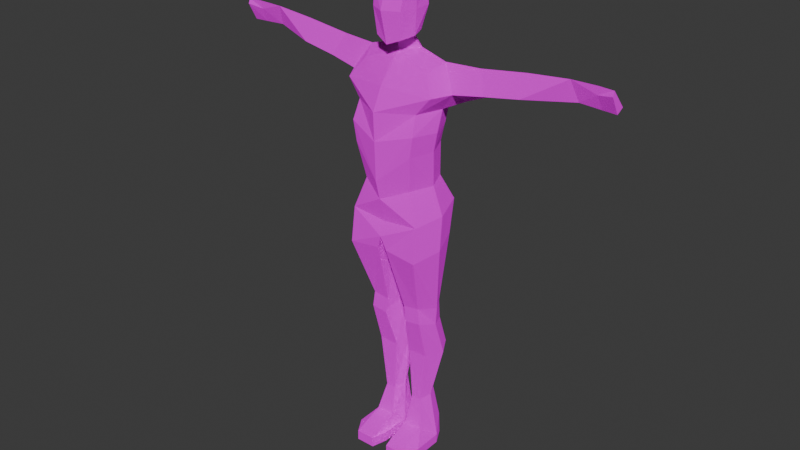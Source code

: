 # Source: characters.blend  (saved by Blender 4.4.32; exported with 4.5.12 LTS)
import bpy
from mathutils import Matrix  # noqa: F401  (used for matrix-valued properties, if any)

bpy.ops.wm.read_factory_settings(use_empty=True)
scene = bpy.context.scene
scene.name = 'Scene'

# ---- collections
col_collection = bpy.data.collections.new('Collection'); scene.collection.children.link(col_collection)
col_images = bpy.data.collections.new('images'); col_collection.children.link(col_images)

# ---- images (referenced by path relative to the original .blend; pixels are not part of the script)
import os
ASSET_DIR = os.environ.get("B2B_ASSET_DIR", "")  # directory of the original .blend (textures are referenced by path, not embedded)
HERE = os.path.dirname(os.path.abspath(__file__))  # packed textures are extracted next to this script under _unpacked/

def load_image(name, relpath, width, height, colorspace="sRGB"):
    """Load a texture the original file referenced (path relative to the .blend, or extracted next to this script)."""
    p = next((c for c in (os.path.join(HERE, relpath), os.path.join(ASSET_DIR, relpath)) if relpath and os.path.exists(c)), "")
    if p:
        img = bpy.data.images.load(p, check_existing=True)
        img.name = name
    else:  # same state as the original file: an image datablock whose file is absent (Cycles renders it pink)
        img = bpy.data.images.new(name, width, height)
        img.source = "FILE"
        img.filepath = "//" + (relpath or name)
    img.colorspace_settings.name = colorspace
    return img
img_char_test = load_image('char-test', '', 1024, 1024, 'sRGB')

# ---- materials (node trees are filled in below, after node groups)
mat_material = bpy.data.materials.new('Material')
mat_material.alpha_threshold = 0.0
mat_material.roughness = 0.5
mat_material.line_color = (0.0, 0.0, 0.0, 1.0)

# ---- material node trees
mat_material.use_nodes = True; mat_material.node_tree.nodes.clear()
_N = mat_material.node_tree.nodes; _L = mat_material.node_tree.links
n0 = _N.new('ShaderNodeOutputMaterial'); n0.name = 'Material Output'; n0.location = (300, 300)
n1 = _N.new('ShaderNodeBsdfPrincipled'); n1.name = 'Principled BSDF'; n1.location = (-22, 284)
n1.inputs[1].default_value = 1.0
n1.inputs[2].default_value = 1.0
n1.inputs[3].default_value = 1.85
n2 = _N.new('ShaderNodeTexImage'); n2.name = 'Image Texture'; n2.location = (-352, 292)
n2.image = img_char_test
n2.interpolation = 'Closest'
_L.new(n1.outputs[0], n0.inputs[0])
_L.new(n2.outputs[0], n1.inputs[0])
n0.is_active_output = True

# ---- world
world_world = bpy.data.worlds.new('World'); scene.world = world_world
world_world.use_nodes = True; world_world.node_tree.nodes.clear()
_N = world_world.node_tree.nodes; _L = world_world.node_tree.links
n0 = _N.new('ShaderNodeOutputWorld'); n0.name = 'World Output'; n0.location = (300, 300)
n1 = _N.new('ShaderNodeBackground'); n1.name = 'Background'; n1.location = (10, 300)
n1.inputs[0].default_value = (0.05088, 0.05088, 0.05088, 1.0)
_L.new(n1.outputs[0], n0.inputs[0])
n0.is_active_output = True
world_world.color = (0.05088, 0.05088, 0.05088)
world_world.sun_shadow_jitter_overblur = 0.0

# ---- meshes
me_cube = bpy.data.meshes.new('Cube')
me_cube.from_pydata([(-0.3066, -0.01945, -0.07902), (-0.24, 0.1525, 0.2252), (-0.3362, -0.05613, 0.222), (-0.2712, -0.2648, 0.2188), (-0.2262, 0.1682, -0.07038), (-0.2263, -0.2071, -0.08767), (-0.2752, -0.2185, 0.5556), (-0.2756, 0.2009, 0.5685), (-0.01004, 0.2138, 0.2272), (0.01559, -0.1077, 0.9796), (-0.01009, -0.3481, -0.01488), (0.00987, 0.1883, 0.9037), (-0.01003, 0.1682, -0.08366), (-0.01003, -0.3059, -0.1755), (-0.0009191, 0.1943, 0.5672), (-0.002409, -0.3803, 0.5558), (-0.01003, -0.2497, -0.3862), (-0.3273, 0.1725, -0.5502), (-0.3273, -0.2843, -0.6532), (-0.04963, 0.1725, -0.5635), (-0.04963, -0.2843, -0.6197), (-0.3916, -0.2026, 0.701), (-0.3933, 0.2026, 0.7213), (0.002962, 0.2564, 0.7182), (0.005968, -0.2987, 0.7438), (-0.2706, 0.1561, 0.3787), (-0.2986, -0.2706, 0.3941), (-0.008926, -0.3625, 0.3145), (-0.006836, 0.2352, 0.3978), (-0.2529, 0.1489, -1.186), (-0.237, -0.1133, -1.167), (-0.109, 0.1489, -1.181), (-0.0964, -0.1137, -1.186), (-0.2259, 0.1965, -1.385), (-0.2559, -0.1159, -1.307), (-0.1169, 0.1965, -1.378), (-0.1153, -0.1163, -1.326), (-0.2516, 0.254, -1.637), (-0.2499, -0.02086, -1.663), (-0.07731, 0.254, -1.644), (-0.07731, -0.02048, -1.669), (-0.1923, 0.1608, -2.067), (-0.1936, -0.01473, -2.128), (-0.1073, 0.1591, -2.075), (-0.1073, -0.01436, -2.132), (-0.2434, 0.1896, -2.365), (-0.2464, -0.07539, -2.376), (-0.08321, 0.1879, -2.368), (-0.08321, -0.07539, -2.376), (-0.2481, 0.1959, -2.562), (-0.2481, -0.0716, -2.57), (-0.08147, 0.1959, -2.562), (-0.08147, -0.0716, -2.57), (-0.2877, -0.1278, 0.8596), (0.01076, -0.2241, 0.8418), (-0.3941, -0.01534, -0.3177), (-0.3565, -0.008325, 0.5622), (-0.4076, -0.05588, -0.6017), (-0.03234, -0.05588, -0.5916), (-0.4741, -0.05689, 0.7117), (-0.3654, -0.05701, 0.3865), (-0.3332, 0.01775, -1.179), (-0.06102, 0.01775, -1.174), (-0.3061, 0.04015, -1.356), (-0.05784, 0.04015, -1.349), (-0.3302, 0.1164, -1.65), (-0.05146, 0.1167, -1.657), (-0.2372, 0.07198, -2.099), (-0.05593, 0.07235, -2.103), (-0.3267, 0.05628, -2.478), (-0.04828, 0.05628, -2.478), (-0.3204, 0.06217, -2.566), (-0.04828, 0.06217, -2.566), (-0.3461, 0.01195, 0.9216), (-0.1073, 0.007372, 0.9893), (-0.7409, -0.01211, 0.7462), (-0.7502, 0.2139, 0.7537), (-0.6561, 0.05689, 0.9238), (-1.611, 0.1338, 0.8171), (-1.612, 0.06704, 1.006), (-1.616, 0.1882, 0.857), (-1.038, -0.003053, 0.7922), (-1.435, 0.1862, 0.8644), (-0.4592, 0.1277, 0.6172), (-1.392, 0.06787, 1.0), (-1.43, 0.1331, 0.8263), (-0.7484, 0.1432, 0.716), (-0.2878, 0.09111, 0.5648), (-1.043, 0.1401, 0.7527), (-1.05, 0.06255, 0.9706), (-1.048, 0.2054, 0.7941), (-1.599, 0.07929, 0.9353), (-1.732, 0.04538, 0.9629), (-1.74, 0.1794, 0.8553), (-1.732, 0.06039, 1.004), (-1.734, 0.1251, 0.8154), (-0.3316, -0.2083, -2.477), (-0.2513, -0.3401, -2.478), (-0.08811, -0.3401, -2.478), (-0.04828, -0.2083, -2.477), (-0.3252, -0.2061, -2.565), (-0.253, -0.3399, -2.567), (-0.08637, -0.3399, -2.567), (-0.04828, -0.2061, -2.565), (0.01597, -0.1234, 1.052), (0.01515, 0.04242, 1.099), (-0.06305, -0.05479, 1.084), (0.2869, -0.01653, -0.07902), (0.2194, 0.152, 0.2252), (0.3152, -0.05663, 0.222), (0.2503, -0.265, 0.2188), (0.2062, 0.1682, -0.07038), (0.2062, -0.207, -0.08767), (0.27, -0.2219, 0.5555), (0.2691, 0.1977, 0.5683), (0.287, 0.2492, -0.2793), (0.3006, -0.2497, -0.3561), (0.3073, 0.1725, -0.5502), (0.3073, -0.2843, -0.6532), (0.02957, 0.1725, -0.5635), (0.02957, -0.2843, -0.6197), (0.3905, -0.2091, 0.7007), (0.3904, 0.1974, 0.721), (0.2547, 0.1543, 0.3786), (0.2827, -0.2726, 0.394), (0.2328, 0.1489, -1.186), (0.217, -0.1133, -1.167), (0.08891, 0.1489, -1.181), (0.07634, -0.1137, -1.186), (0.2058, 0.1965, -1.385), (0.2358, -0.1159, -1.307), (0.09679, 0.1965, -1.378), (0.0952, -0.1163, -1.326), (0.2316, 0.254, -1.637), (0.2316, -0.02048, -1.662), (0.05725, 0.254, -1.644), (0.05725, -0.02048, -1.669), (0.1753, 0.1591, -2.07), (0.1753, -0.01436, -2.127), (0.08729, 0.1591, -2.075), (0.08729, -0.01436, -2.132), (0.2263, 0.1879, -2.368), (0.2263, -0.07539, -2.376), (0.06315, 0.1879, -2.368), (0.06315, -0.07539, -2.376), (0.2281, 0.1959, -2.562), (0.2281, -0.0716, -2.57), (0.06141, 0.1959, -2.562), (0.06141, -0.0716, -2.57), (0.3024, -0.1342, 0.8594), (0.3548, -0.007227, 0.5619), (0.3875, -0.05588, -0.6017), (0.01228, -0.05588, -0.5916), (0.475, -0.05887, 0.7113), (0.3491, -0.05933, 0.3863), (0.3131, 0.01775, -1.179), (0.04096, 0.01775, -1.174), (0.2861, 0.04015, -1.356), (0.03778, 0.04015, -1.349), (0.3118, 0.1167, -1.65), (0.0314, 0.1167, -1.657), (0.2188, 0.07235, -2.099), (0.03586, 0.07235, -2.103), (0.3066, 0.05628, -2.478), (0.02821, 0.05628, -2.478), (0.3003, 0.06217, -2.566), (0.02821, 0.06217, -2.566), (0.3603, 0.01127, 0.9213), (0.1366, 0.01133, 0.9893), (0.7235, -0.01872, 0.7458), (0.7312, 0.2088, 0.7533), (0.647, 0.04749, 0.9233), (1.591, 0.1338, 0.8171), (1.588, 0.06912, 1.006), (1.596, 0.1882, 0.857), (1.017, -0.003475, 0.7922), (1.415, 0.1862, 0.8644), (0.4695, 0.13, 0.6074), (1.369, 0.06986, 1.003), (1.41, 0.1331, 0.8263), (0.7294, 0.138, 0.7156), (0.3029, 0.09506, 0.5551), (1.023, 0.1401, 0.7527), (1.03, 0.06153, 0.9732), (1.028, 0.2054, 0.7941), (1.579, 0.07929, 0.9353), (1.712, 0.04538, 0.9629), (1.72, 0.1794, 0.8553), (1.712, 0.06039, 1.004), (1.714, 0.1251, 0.8154), (0.3115, -0.2083, -2.477), (0.2312, -0.3401, -2.478), (0.06804, -0.3401, -2.478), (0.02821, -0.2083, -2.477), (0.3052, -0.2061, -2.565), (0.233, -0.3399, -2.567), (0.06631, -0.3399, -2.567), (0.02821, -0.2061, -2.565), (0.0953, -0.05664, 1.084), (-0.101, -0.2107, 1.089), (-0.1339, -0.1971, 1.458), (-0.1004, 0.01579, 1.117), (-0.1328, 0.05531, 1.459), (-0.1331, -0.09452, 1.105), (-0.1176, -0.2324, 1.304), (-0.1587, -0.09073, 1.492), (-0.1421, 0.05843, 1.303), (0.004403, 0.0908, 1.524), (0.01369, -0.2426, 1.04), (0.005339, -0.2305, 1.5), (-0.1497, -0.09223, 1.303), (0.01005, 0.1486, 1.301), (0.01001, -0.3015, 1.303), (0.003394, -0.08773, 1.578), (0.1283, -0.214, 1.086), (0.1465, -0.2013, 1.458), (0.1287, 0.01316, 1.117), (0.1464, 0.05526, 1.457), (0.1615, -0.09841, 1.102), (0.1385, -0.2366, 1.302), (0.1708, -0.09207, 1.49), (0.163, 0.05507, 1.303), (0.1723, -0.09678, 1.301), (-0.307, 0.2492, -0.2793), (-0.3207, -0.2497, -0.3561), (-0.01003, 0.2492, -0.4287), (-0.01003, -0.2996, -0.503), (0.3745, -0.01244, -0.3177), (0.0123, 0.1382, 0.9698), (1.379, 0.188, 0.8579), (-0.4076, -0.05588, -0.6017), (-0.3332, 0.01775, -1.179), (-0.3061, 0.04015, -1.356), (-0.3302, 0.1164, -1.65), (-0.2372, 0.07198, -2.099), (-0.3267, 0.05628, -2.478), (0.3875, -0.05588, -0.6017), (0.3131, 0.01775, -1.179), (0.2861, 0.04015, -1.356), (0.3118, 0.1167, -1.65), (0.2188, 0.07235, -2.099), (0.3066, 0.05628, -2.478)], [(234, 235), (233, 234), (232, 233), (231, 232), (230, 231), (240, 241), (239, 240), (238, 239), (237, 238), (236, 237)], [(47, 70, 72, 51), (54, 9, 53), (73, 74, 11, 22), (10, 3, 5, 13), (2, 1, 4, 0), (60, 56, 87, 7, 25), (27, 15, 6, 26), (25, 7, 14, 28), (1, 8, 12, 4), (0, 4, 223, 55), (55, 223, 17, 57), (4, 12, 225, 223), (13, 5, 224, 16), (58, 20, 32, 62), (223, 225, 19, 17), (16, 224, 226), (7, 22, 23, 14), (114, 122, 177, 181), (15, 24, 21, 6), (1, 25, 28, 8), (10, 27, 26, 3), (2, 60, 25, 1), (32, 30, 34, 36), (17, 19, 31, 29), (20, 18, 30, 32), (57, 17, 29, 61), (36, 34, 38, 40), (61, 29, 33, 63), (62, 32, 36, 64), (29, 31, 35, 33), (66, 40, 44, 68), (63, 33, 37, 65), (64, 36, 40, 66), (33, 35, 39, 37), (44, 42, 46, 48), (37, 39, 43, 41), (40, 38, 42, 44), (65, 37, 41, 67), (69, 45, 49, 71), (67, 41, 45, 69), (68, 44, 48, 70), (41, 43, 47, 45), (71, 72, 52, 50), (50, 52, 102, 101), (45, 47, 51, 49), (70, 48, 98, 99), (24, 54, 53, 21), (43, 68, 70, 47), (49, 51, 72, 71), (42, 67, 69, 46), (72, 70, 99, 103), (38, 65, 67, 42), (35, 64, 66, 39), (34, 63, 65, 38), (39, 66, 68, 43), (31, 62, 64, 35), (30, 61, 63, 34), (18, 57, 61, 30), (3, 26, 60, 2), (6, 21, 59, 56), (19, 58, 62, 31), (224, 55, 57, 18), (5, 0, 55, 224), (26, 6, 56, 60), (3, 2, 0, 5), (73, 22, 76, 77), (53, 73, 59, 21), (53, 9, 74, 73), (22, 11, 23), (90, 88, 85, 82), (59, 73, 77, 75), (22, 83, 86, 76), (81, 89, 84), (84, 82, 80, 79), (89, 90, 82, 84), (80, 78, 95, 93), (86, 83, 59, 75), (82, 85, 78, 80), (81, 84, 85), (76, 86, 88, 90), (75, 77, 89, 81), (86, 75, 81, 88), (88, 81, 85), (77, 76, 90, 89), (78, 91, 92, 95), (79, 80, 93, 94), (91, 79, 94, 92), (99, 98, 102, 103), (98, 97, 101, 102), (97, 96, 100, 101), (71, 50, 101, 100), (48, 46, 97, 98), (69, 71, 100, 96), (52, 72, 103, 102), (46, 69, 96, 97), (11, 74, 228), (74, 9, 104, 106), (91, 84, 79), (58, 19, 225, 226, 20), (226, 16, 225), (143, 147, 166, 164), (54, 149, 9), (167, 122, 11, 168), (10, 13, 112, 110), (109, 107, 111, 108), (154, 123, 114, 181, 150), (27, 124, 113, 15), (123, 28, 14, 114), (108, 111, 12, 8), (107, 227, 115, 111), (227, 151, 117, 115), (111, 115, 225, 12), (13, 16, 116, 112), (152, 156, 128, 120), (115, 117, 119, 225), (16, 226, 116), (114, 14, 23, 122), (150, 181, 177, 153), (15, 113, 121, 24), (108, 8, 28, 123), (10, 110, 124, 27), (109, 108, 123, 154), (128, 132, 130, 126), (117, 125, 127, 119), (120, 128, 126, 118), (151, 155, 125, 117), (132, 136, 134, 130), (155, 157, 129, 125), (156, 158, 132, 128), (125, 129, 131, 127), (160, 162, 140, 136), (157, 159, 133, 129), (158, 160, 136, 132), (129, 133, 135, 131), (140, 144, 142, 138), (133, 137, 139, 135), (136, 140, 138, 134), (159, 161, 137, 133), (163, 165, 145, 141), (161, 163, 141, 137), (162, 164, 144, 140), (137, 141, 143, 139), (165, 146, 148, 166), (146, 195, 196, 148), (141, 145, 147, 143), (164, 193, 192, 144), (24, 121, 149, 54), (139, 143, 164, 162), (145, 165, 166, 147), (138, 142, 163, 161), (166, 197, 193, 164), (134, 138, 161, 159), (131, 135, 160, 158), (130, 134, 159, 157), (135, 139, 162, 160), (127, 131, 158, 156), (126, 130, 157, 155), (118, 126, 155, 151), (110, 109, 154, 124), (113, 150, 153, 121), (119, 127, 156, 152), (116, 118, 151, 227), (112, 116, 227, 107), (124, 154, 150, 113), (110, 112, 107, 109), (167, 171, 170, 122), (149, 121, 153, 167), (149, 167, 168, 9), (122, 23, 11), (184, 229, 179, 182), (153, 169, 171, 167), (122, 170, 180, 177), (175, 178, 183), (178, 173, 174, 176), (183, 178, 176, 229, 184), (174, 187, 189, 172), (180, 169, 153, 177), (176, 174, 172, 179), (175, 179, 178), (170, 184, 182, 180), (169, 175, 183, 171), (180, 182, 175, 169), (182, 179, 175), (171, 183, 184, 170), (172, 189, 186, 185), (173, 188, 187, 174), (187, 188, 186, 189), (185, 186, 188, 173), (193, 197, 196, 192), (192, 196, 195, 191), (191, 195, 194, 190), (165, 194, 195, 146), (144, 192, 191, 142), (163, 190, 194, 165), (148, 196, 197, 166), (142, 191, 190, 163), (11, 228, 168), (168, 198, 104, 9), (185, 173, 178), (152, 120, 226, 225, 119), (199, 204, 210, 203), (204, 200, 205, 210), (210, 205, 202, 206), (203, 210, 206, 201), (201, 206, 211, 105), (206, 202, 207, 211), (212, 209, 200, 204), (208, 212, 204, 199), (104, 203, 106), (203, 104, 208, 199), (207, 202, 205, 213), (213, 205, 200, 209), (214, 218, 222, 219), (219, 222, 220, 215), (222, 221, 217, 220), (218, 216, 221, 222), (216, 105, 211, 221), (221, 211, 207, 217), (212, 219, 215, 209), (208, 214, 219, 212), (106, 201, 105), (218, 214, 208, 104), (207, 213, 220, 217), (213, 209, 215, 220), (116, 226, 120, 118), (226, 224, 18, 20), (22, 7, 87), (168, 228, 105, 198), (228, 74, 106, 105), (83, 22, 87, 56, 59), (106, 203, 201), (198, 216, 218), (198, 105, 216), (104, 198, 218), (85, 91, 78), (85, 84, 91), (185, 179, 172), (179, 229, 176), (178, 179, 185), (93, 95, 92, 94)])
_uv = me_cube.uv_layers.new(name='UVMap')
_uv.uv.foreach_set('vector', [0.6705, 0.8894, 0.65, 0.8634, 0.6617, 0.8528, 0.6735, 0.8639, 0.4594, 0.709, 0.4584, 0.7403, 0.4074, 0.7154, 0.2378, 0.7209, 0.1935, 0.7432, 0.1592, 0.7102, 0.2342, 0.6651, 0.4657, 0.5601, 0.416, 0.6002, 0.418, 0.5423, 0.467, 0.5285, 0.2367, 0.5587, 0.1964, 0.5673, 0.1861, 0.5129, 0.2207, 0.5093, 0.2465, 0.5855, 0.2487, 0.6167, 0.2287, 0.6252, 0.2096, 0.6354, 0.2057, 0.5964, 0.4625, 0.6181, 0.4609, 0.6563, 0.4084, 0.6585, 0.4126, 0.6293, 0.2057, 0.5964, 0.2096, 0.6354, 0.1544, 0.6397, 0.1534, 0.6058, 0.1964, 0.5673, 0.151, 0.5728, 0.1468, 0.5136, 0.1861, 0.5129, 0.2207, 0.5093, 0.1861, 0.5129, 0.1874, 0.479, 0.2249, 0.4723, 0.2249, 0.4723, 0.1874, 0.479, 0.1933, 0.4405, 0.2281, 0.4304, 0.1861, 0.5129, 0.1468, 0.5136, 0.1451, 0.4589, 0.1874, 0.479, 0.467, 0.5285, 0.418, 0.5423, 0.4109, 0.4877, 0.468, 0.4855, 0.3153, 0.3675, 0.2681, 0.3779, 0.2621, 0.2522, 0.2891, 0.2485, 0.1874, 0.479, 0.1451, 0.4589, 0.1523, 0.4363, 0.1933, 0.4405, 0.468, 0.4855, 0.4109, 0.4877, 0.4689, 0.462, 0.2096, 0.6354, 0.2342, 0.6651, 0.1568, 0.6714, 0.1544, 0.6397, 0.1005, 0.6466, 0.08224, 0.6805, 0.05843, 0.6663, 0.07926, 0.6395, 0.4609, 0.6563, 0.46, 0.6886, 0.3952, 0.6861, 0.4084, 0.6585, 0.1964, 0.5673, 0.2057, 0.5964, 0.1534, 0.6058, 0.151, 0.5728, 0.4657, 0.5601, 0.4625, 0.6181, 0.4126, 0.6293, 0.416, 0.6002, 0.2367, 0.5587, 0.2465, 0.5855, 0.2057, 0.5964, 0.1964, 0.5673, 0.2621, 0.2522, 0.2315, 0.2531, 0.2355, 0.2248, 0.2605, 0.225, 0.1059, 0.345, 0.05838, 0.3081, 0.1452, 0.2048, 0.1717, 0.2208, 0.2681, 0.3779, 0.2093, 0.37, 0.2315, 0.2531, 0.2621, 0.2522, 0.1575, 0.359, 0.1059, 0.345, 0.1717, 0.2208, 0.1992, 0.2388, 0.2605, 0.225, 0.2355, 0.2248, 0.2477, 0.1627, 0.2755, 0.1657, 0.1992, 0.2388, 0.1717, 0.2208, 0.1863, 0.1827, 0.211, 0.2045, 0.2891, 0.2485, 0.2621, 0.2522, 0.2605, 0.225, 0.2888, 0.2186, 0.1717, 0.2208, 0.1452, 0.2048, 0.1689, 0.1733, 0.1863, 0.1827, 0.2978, 0.1673, 0.2755, 0.1657, 0.2797, 0.09306, 0.2908, 0.1002, 0.211, 0.2045, 0.1863, 0.1827, 0.2052, 0.1489, 0.2248, 0.1564, 0.2888, 0.2186, 0.2605, 0.225, 0.2755, 0.1657, 0.2978, 0.1673, 0.1863, 0.1827, 0.1689, 0.1733, 0.1866, 0.1362, 0.2052, 0.1489, 0.2797, 0.09306, 0.2669, 0.08995, 0.2787, 0.05409, 0.2984, 0.06511, 0.2052, 0.1489, 0.1866, 0.1362, 0.2211, 0.08567, 0.2332, 0.0912, 0.2755, 0.1657, 0.2477, 0.1627, 0.2669, 0.08995, 0.2797, 0.09306, 0.2248, 0.1564, 0.2052, 0.1489, 0.2332, 0.0912, 0.2505, 0.09082, 0.7177, 0.8542, 0.7021, 0.8872, 0.6917, 0.8647, 0.7028, 0.8469, 0.2505, 0.09082, 0.2332, 0.0912, 0.2422, 0.05379, 0.2609, 0.041, 0.2908, 0.1002, 0.2797, 0.09306, 0.2984, 0.06511, 0.3153, 0.07132, 0.2332, 0.0912, 0.2211, 0.08567, 0.225, 0.05088, 0.2422, 0.05379, 0.4707, 0.8334, 0.5194, 0.8334, 0.5135, 0.8574, 0.4837, 0.8574, 0.4837, 0.8574, 0.5135, 0.8574, 0.5126, 0.9054, 0.4828, 0.9054, 0.7021, 0.8872, 0.6705, 0.8894, 0.6735, 0.8639, 0.6917, 0.8647, 0.3153, 0.07132, 0.2984, 0.06511, 0.3134, 0.03453, 0.3096, 0.04993, 0.46, 0.6886, 0.4594, 0.709, 0.4074, 0.7154, 0.3952, 0.6861, 0.2211, 0.08567, 0.2111, 0.07723, 0.2118, 0.03869, 0.225, 0.05088, 0.4837, 0.8095, 0.5135, 0.8095, 0.5194, 0.8334, 0.4707, 0.8334, 0.2669, 0.08995, 0.2505, 0.09082, 0.2609, 0.041, 0.2787, 0.05409, 0.6617, 0.8528, 0.65, 0.8634, 0.6306, 0.8019, 0.6498, 0.8029, 0.2477, 0.1627, 0.2248, 0.1564, 0.2505, 0.09082, 0.2669, 0.08995, 0.1689, 0.1733, 0.1402, 0.1656, 0.1718, 0.1245, 0.1866, 0.1362, 0.2355, 0.2248, 0.211, 0.2045, 0.2248, 0.1564, 0.2477, 0.1627, 0.1866, 0.1362, 0.1718, 0.1245, 0.2111, 0.07723, 0.2211, 0.08567, 0.1452, 0.2048, 0.1211, 0.1898, 0.1402, 0.1656, 0.1689, 0.1733, 0.2315, 0.2531, 0.1992, 0.2388, 0.211, 0.2045, 0.2355, 0.2248, 0.2093, 0.37, 0.1575, 0.359, 0.1992, 0.2388, 0.2315, 0.2531, 0.416, 0.6002, 0.4126, 0.6293, 0.3751, 0.6275, 0.3782, 0.5973, 0.4084, 0.6585, 0.3952, 0.6861, 0.3699, 0.6945, 0.3679, 0.6591, 0.05838, 0.3081, 0.02623, 0.2711, 0.1211, 0.1898, 0.1452, 0.2048, 0.4109, 0.4877, 0.3677, 0.5001, 0.3677, 0.4477, 0.4106, 0.4333, 0.418, 0.5423, 0.3794, 0.5437, 0.3677, 0.5001, 0.4109, 0.4877, 0.4126, 0.6293, 0.4084, 0.6585, 0.3679, 0.6591, 0.3751, 0.6275, 0.416, 0.6002, 0.3782, 0.5973, 0.3794, 0.5437, 0.418, 0.5423, 0.7593, 0.2203, 0.7094, 0.214, 0.7094, 0.1499, 0.7516, 0.1648, 0.4074, 0.7154, 0.3886, 0.7368, 0.3699, 0.6945, 0.3952, 0.6861, 0.4074, 0.7154, 0.4584, 0.7403, 0.4305, 0.755, 0.3886, 0.7368, 0.2342, 0.6651, 0.1592, 0.7102, 0.1568, 0.6714, 0.9066, 0.09661, 0.8931, 0.09909, 0.8864, 0.02937, 0.8978, 0.02623, 0.8566, 0.2027, 0.8117, 0.2128, 0.8256, 0.1581, 0.8635, 0.1532, 0.9186, 0.2128, 0.8936, 0.2077, 0.8928, 0.1524, 0.9071, 0.1503, 0.8675, 0.09966, 0.8365, 0.08741, 0.8527, 0.02845, 0.8813, 0.6435, 0.8745, 0.6758, 0.8422, 0.678, 0.8419, 0.6436, 0.7539, 0.09374, 0.7133, 0.09619, 0.7218, 0.02623, 0.7543, 0.03244, 0.9328, 0.3056, 0.9449, 0.3051, 0.9454, 0.3273, 0.9333, 0.3278, 0.8928, 0.1524, 0.8936, 0.2077, 0.8566, 0.2027, 0.8635, 0.1532, 0.9337, 0.2732, 0.9454, 0.2728, 0.9449, 0.3051, 0.9328, 0.3056, 0.8675, 0.09966, 0.8527, 0.02845, 0.8864, 0.02937, 0.9071, 0.1503, 0.8928, 0.1524, 0.8931, 0.09909, 0.9066, 0.09661, 0.8635, 0.1532, 0.8256, 0.1581, 0.8365, 0.08741, 0.8675, 0.09966, 0.8928, 0.1524, 0.8635, 0.1532, 0.8675, 0.09966, 0.8931, 0.09909, 0.8931, 0.09909, 0.8675, 0.09966, 0.8864, 0.02937, 0.7516, 0.1648, 0.7094, 0.1499, 0.7133, 0.09619, 0.7539, 0.09374, 0.8435, 0.6072, 0.8444, 0.6307, 0.82, 0.6362, 0.8214, 0.6064, 0.8419, 0.6436, 0.8422, 0.678, 0.8201, 0.678, 0.8204, 0.644, 0.8444, 0.6307, 0.8419, 0.6436, 0.8204, 0.644, 0.82, 0.6362, 0.6306, 0.8019, 0.6413, 0.7643, 0.6532, 0.7753, 0.6498, 0.8029, 0.6413, 0.7643, 0.6842, 0.7456, 0.681, 0.7665, 0.6532, 0.7753, 0.6842, 0.7456, 0.7177, 0.7814, 0.699, 0.7899, 0.681, 0.7665, 0.4707, 0.8334, 0.4837, 0.8574, 0.4828, 0.9054, 0.4698, 0.8814, 0.2984, 0.06511, 0.2787, 0.05409, 0.298, 0.02623, 0.3134, 0.03453, 0.7177, 0.8542, 0.7028, 0.8469, 0.699, 0.7899, 0.7177, 0.7814, 0.5135, 0.8574, 0.5194, 0.8334, 0.5195, 0.8814, 0.5126, 0.9054, 0.2787, 0.05409, 0.2609, 0.041, 0.2843, 0.03323, 0.298, 0.02623, 0.82, 0.4303, 0.8856, 0.5068, 0.8362, 0.475, 0.8856, 0.5068, 0.8655, 0.5539, 0.8622, 0.5454, 0.8637, 0.5262, 0.8444, 0.6307, 0.8813, 0.6435, 0.8419, 0.6436, 0.8071, 0.3141, 0.8084, 0.3554, 0.7852, 0.3721, 0.7852, 0.273, 0.8074, 0.2728, 0.8609, 0.2728, 0.8804, 0.2844, 0.8609, 0.3719, 0.8148, 0.884, 0.8123, 0.8604, 0.8254, 0.8464, 0.8373, 0.8582, 0.4594, 0.709, 0.5079, 0.7209, 0.4584, 0.7403, 0.08619, 0.7341, 0.08224, 0.6805, 0.1592, 0.7102, 0.1304, 0.7457, 0.4657, 0.5601, 0.467, 0.5285, 0.5161, 0.5468, 0.511, 0.6061, 0.06111, 0.5726, 0.07018, 0.518, 0.1069, 0.5173, 0.1045, 0.5749, 0.05505, 0.6023, 0.09949, 0.6066, 0.1005, 0.6466, 0.07926, 0.6395, 0.05826, 0.6342, 0.4625, 0.6181, 0.5109, 0.636, 0.512, 0.6653, 0.4609, 0.6563, 0.09949, 0.6066, 0.1534, 0.6058, 0.1544, 0.6397, 0.1005, 0.6466, 0.1045, 0.5749, 0.1069, 0.5173, 0.1468, 0.5136, 0.151, 0.5728, 0.07018, 0.518, 0.06135, 0.4776, 0.1024, 0.4817, 0.1069, 0.5173, 0.06135, 0.4776, 0.05445, 0.4304, 0.09391, 0.4408, 0.1024, 0.4817, 0.1069, 0.5173, 0.1024, 0.4817, 0.1451, 0.4589, 0.1468, 0.5136, 0.467, 0.5285, 0.468, 0.4855, 0.528, 0.4899, 0.5161, 0.5468, 0.3677, 0.3674, 0.394, 0.2483, 0.421, 0.252, 0.4149, 0.3778, 0.1024, 0.4817, 0.09391, 0.4408, 0.1369, 0.4353, 0.1451, 0.4589, 0.468, 0.4855, 0.4673, 0.4596, 0.528, 0.4899, 0.1005, 0.6466, 0.1544, 0.6397, 0.1568, 0.6714, 0.08224, 0.6805, 0.05826, 0.6342, 0.07926, 0.6395, 0.05843, 0.6663, 0.02623, 0.6471, 0.4609, 0.6563, 0.512, 0.6653, 0.5214, 0.6943, 0.46, 0.6886, 0.1045, 0.5749, 0.151, 0.5728, 0.1534, 0.6058, 0.09949, 0.6066, 0.4657, 0.5601, 0.511, 0.6061, 0.5109, 0.636, 0.4625, 0.6181, 0.06111, 0.5726, 0.1045, 0.5749, 0.09949, 0.6066, 0.05505, 0.6023, 0.421, 0.252, 0.4226, 0.2249, 0.4477, 0.2246, 0.4516, 0.253, 0.5772, 0.345, 0.5114, 0.2207, 0.538, 0.2047, 0.6248, 0.3081, 0.4149, 0.3778, 0.421, 0.252, 0.4516, 0.253, 0.4738, 0.3699, 0.5256, 0.359, 0.484, 0.2387, 0.5114, 0.2207, 0.5772, 0.345, 0.4226, 0.2249, 0.4075, 0.1656, 0.4356, 0.1625, 0.4477, 0.2246, 0.484, 0.2387, 0.4722, 0.2043, 0.4969, 0.1826, 0.5114, 0.2207, 0.394, 0.2483, 0.3943, 0.2184, 0.4226, 0.2249, 0.421, 0.252, 0.5114, 0.2207, 0.4969, 0.1826, 0.5143, 0.1732, 0.538, 0.2047, 0.3853, 0.1671, 0.3922, 0.1001, 0.4033, 0.09298, 0.4075, 0.1656, 0.4722, 0.2043, 0.4585, 0.1562, 0.4781, 0.1487, 0.4969, 0.1826, 0.3943, 0.2184, 0.3853, 0.1671, 0.4075, 0.1656, 0.4226, 0.2249, 0.4969, 0.1826, 0.4781, 0.1487, 0.4968, 0.1361, 0.5143, 0.1732, 0.4033, 0.09298, 0.3846, 0.06506, 0.4043, 0.05405, 0.4163, 0.08985, 0.4781, 0.1487, 0.4497, 0.09066, 0.4625, 0.08558, 0.4968, 0.1361, 0.4075, 0.1656, 0.4033, 0.09298, 0.4163, 0.08985, 0.4356, 0.1625, 0.4585, 0.1562, 0.4328, 0.09068, 0.4497, 0.09066, 0.4781, 0.1487, 0.7702, 0.8448, 0.7846, 0.8383, 0.7952, 0.854, 0.7834, 0.8771, 0.4328, 0.09068, 0.422, 0.04092, 0.4404, 0.05319, 0.4497, 0.09066, 0.3922, 0.1001, 0.3677, 0.07126, 0.3846, 0.06506, 0.4033, 0.09298, 0.4497, 0.09066, 0.4404, 0.05319, 0.4587, 0.05105, 0.4625, 0.08558, 0.3686, 0.8814, 0.3816, 0.8575, 0.4114, 0.8575, 0.4173, 0.8814, 0.3816, 0.8575, 0.3807, 0.8095, 0.4105, 0.8095, 0.4114, 0.8575, 0.7834, 0.8771, 0.7952, 0.854, 0.8123, 0.8604, 0.8148, 0.884, 0.3677, 0.07126, 0.3734, 0.04989, 0.3697, 0.03451, 0.3846, 0.06506, 0.46, 0.6886, 0.5214, 0.6943, 0.5079, 0.7209, 0.4594, 0.709, 0.4625, 0.08558, 0.4587, 0.05105, 0.4719, 0.03903, 0.4724, 0.07721, 0.3816, 0.9054, 0.3686, 0.8814, 0.4173, 0.8814, 0.4114, 0.9054, 0.4163, 0.08985, 0.4043, 0.05405, 0.422, 0.04092, 0.4328, 0.09068, 0.8254, 0.8464, 0.8381, 0.7922, 0.8593, 0.7895, 0.8373, 0.8582, 0.4356, 0.1625, 0.4163, 0.08985, 0.4328, 0.09068, 0.4585, 0.1562, 0.5143, 0.1732, 0.4968, 0.1361, 0.5115, 0.1244, 0.543, 0.1655, 0.4477, 0.2246, 0.4356, 0.1625, 0.4585, 0.1562, 0.4722, 0.2043, 0.4968, 0.1361, 0.4625, 0.08558, 0.4724, 0.07721, 0.5115, 0.1244, 0.538, 0.2047, 0.5143, 0.1732, 0.543, 0.1655, 0.5622, 0.1898, 0.4516, 0.253, 0.4477, 0.2246, 0.4722, 0.2043, 0.484, 0.2387, 0.4738, 0.3699, 0.4516, 0.253, 0.484, 0.2387, 0.5256, 0.359, 0.511, 0.6061, 0.5498, 0.6081, 0.5486, 0.639, 0.5109, 0.636, 0.512, 0.6653, 0.5529, 0.6713, 0.5457, 0.7061, 0.5214, 0.6943, 0.6248, 0.3081, 0.538, 0.2047, 0.5622, 0.1898, 0.657, 0.2711, 0.528, 0.4899, 0.5323, 0.4303, 0.5781, 0.4498, 0.5739, 0.507, 0.5161, 0.5468, 0.528, 0.4899, 0.5739, 0.507, 0.5566, 0.5526, 0.5109, 0.636, 0.5486, 0.639, 0.5529, 0.6713, 0.512, 0.6653, 0.511, 0.6061, 0.5161, 0.5468, 0.5566, 0.5526, 0.5498, 0.6081, 0.7675, 0.4303, 0.7605, 0.5013, 0.7024, 0.5211, 0.6998, 0.4365, 0.5079, 0.7209, 0.5214, 0.6943, 0.5457, 0.7061, 0.5236, 0.7446, 0.5079, 0.7209, 0.5236, 0.7446, 0.4837, 0.757, 0.4584, 0.7403, 0.08224, 0.6805, 0.1568, 0.6714, 0.1592, 0.7102, 0.7145, 0.6366, 0.7221, 0.6812, 0.7136, 0.6863, 0.705, 0.6375, 0.6613, 0.578, 0.6746, 0.6073, 0.6491, 0.6122, 0.6306, 0.5815, 0.7028, 0.559, 0.7044, 0.6009, 0.6944, 0.602, 0.6861, 0.5677, 0.6875, 0.6419, 0.6905, 0.6931, 0.6688, 0.6564, 0.9118, 0.924, 0.9512, 0.9243, 0.9516, 0.9585, 0.9192, 0.9565, 0.7655, 0.5965, 0.7675, 0.6797, 0.7231, 0.6881, 0.7221, 0.6812, 0.7091, 0.5945, 0.9118, 0.8018, 0.9123, 0.7797, 0.9244, 0.7802, 0.9239, 0.8023, 0.6944, 0.602, 0.6746, 0.6073, 0.6613, 0.578, 0.6861, 0.5677, 0.9126, 0.8343, 0.9118, 0.8018, 0.9239, 0.8023, 0.9244, 0.8346, 0.6875, 0.6419, 0.7136, 0.6863, 0.6905, 0.6931, 0.7044, 0.6009, 0.7145, 0.6366, 0.705, 0.6375, 0.6944, 0.602, 0.6746, 0.6073, 0.6875, 0.6419, 0.6688, 0.6564, 0.6491, 0.6122, 0.6944, 0.602, 0.705, 0.6375, 0.6875, 0.6419, 0.6746, 0.6073, 0.705, 0.6375, 0.7136, 0.6863, 0.6875, 0.6419, 0.7605, 0.5013, 0.7655, 0.5965, 0.7091, 0.5945, 0.7024, 0.5211, 0.9505, 0.8879, 0.9724, 0.8871, 0.9738, 0.9169, 0.9494, 0.9113, 0.9512, 0.9243, 0.9734, 0.9245, 0.9736, 0.9585, 0.9516, 0.9585, 0.9123, 0.7797, 0.9152, 0.7456, 0.9216, 0.7503, 0.9244, 0.7802, 0.9494, 0.9113, 0.9738, 0.9169, 0.9734, 0.9245, 0.9512, 0.9243, 0.8593, 0.7895, 0.8381, 0.7922, 0.8319, 0.7634, 0.8426, 0.7456, 0.8426, 0.7456, 0.8319, 0.7634, 0.8028, 0.763, 0.7962, 0.7478, 0.7962, 0.7478, 0.8028, 0.763, 0.7874, 0.7862, 0.7702, 0.7797, 0.3686, 0.8814, 0.3677, 0.8334, 0.3807, 0.8095, 0.3816, 0.8575, 0.3846, 0.06506, 0.3697, 0.03451, 0.385, 0.02623, 0.4043, 0.05405, 0.7702, 0.8448, 0.7702, 0.7797, 0.7874, 0.7862, 0.7846, 0.8383, 0.4114, 0.8575, 0.4105, 0.8095, 0.4174, 0.8334, 0.4173, 0.8814, 0.4043, 0.05405, 0.385, 0.02623, 0.3987, 0.03324, 0.422, 0.04092, 0.82, 0.4303, 0.8362, 0.475, 0.82, 0.5317, 0.82, 0.5317, 0.849, 0.5325, 0.8622, 0.5454, 0.8655, 0.5539, 0.9494, 0.9113, 0.9512, 0.9243, 0.9118, 0.924, 0.7314, 0.3308, 0.7317, 0.3721, 0.7094, 0.3719, 0.7094, 0.2728, 0.7327, 0.2895, 0.04808, 0.8233, 0.05334, 0.8593, 0.02623, 0.8663, 0.02745, 0.8204, 0.05334, 0.8593, 0.05875, 0.8873, 0.0473, 0.908, 0.02623, 0.8663, 0.2886, 0.8488, 0.2731, 0.8874, 0.2553, 0.8678, 0.261, 0.8446, 0.2886, 0.8044, 0.2886, 0.8488, 0.261, 0.8446, 0.2629, 0.8067, 0.2629, 0.8067, 0.261, 0.8446, 0.2351, 0.8421, 0.2347, 0.7982, 0.261, 0.8446, 0.2553, 0.8678, 0.2353, 0.8734, 0.2351, 0.8421, 0.07401, 0.8515, 0.0845, 0.8844, 0.05875, 0.8873, 0.05334, 0.8593, 0.06087, 0.813, 0.07401, 0.8515, 0.05334, 0.8593, 0.04808, 0.8233, 0.8622, 0.5454, 0.8614, 0.5299, 0.8637, 0.5262, 0.02745, 0.8204, 0.05588, 0.7982, 0.06087, 0.813, 0.04808, 0.8233, 0.2353, 0.8734, 0.2553, 0.8678, 0.2731, 0.8874, 0.235, 0.9062, 0.0962, 0.9197, 0.0473, 0.908, 0.05875, 0.8873, 0.0845, 0.8844, 0.07675, 0.813, 0.09079, 0.7982, 0.1195, 0.8334, 0.0941, 0.8442, 0.0941, 0.8442, 0.1195, 0.8334, 0.1281, 0.8794, 0.1061, 0.8701, 0.1806, 0.8474, 0.2086, 0.8437, 0.2147, 0.8669, 0.1964, 0.8862, 0.1806, 0.8031, 0.2066, 0.8061, 0.2086, 0.8437, 0.1806, 0.8474, 0.2066, 0.8061, 0.2347, 0.7982, 0.2351, 0.8421, 0.2086, 0.8437, 0.2086, 0.8437, 0.2351, 0.8421, 0.2353, 0.8734, 0.2147, 0.8669, 0.07401, 0.8515, 0.0941, 0.8442, 0.1061, 0.8701, 0.0845, 0.8844, 0.06087, 0.813, 0.07675, 0.813, 0.0941, 0.8442, 0.07401, 0.8515, 0.8637, 0.5262, 0.8579, 0.5263, 0.8521, 0.5182, 0.09079, 0.7982, 0.07675, 0.813, 0.06087, 0.813, 0.05588, 0.7982, 0.2353, 0.8734, 0.235, 0.9062, 0.1964, 0.8862, 0.2147, 0.8669, 0.0962, 0.9197, 0.0845, 0.8844, 0.1061, 0.8701, 0.1281, 0.8794, 0.528, 0.4899, 0.4673, 0.4596, 0.4763, 0.4358, 0.5323, 0.4303, 0.4689, 0.462, 0.4109, 0.4877, 0.4106, 0.4333, 0.4614, 0.4404, 0.2342, 0.6651, 0.2096, 0.6354, 0.2287, 0.6252, 0.82, 0.5317, 0.8362, 0.475, 0.8521, 0.5182, 0.849, 0.5325, 0.8362, 0.475, 0.8856, 0.5068, 0.8637, 0.5262, 0.8521, 0.5182, 0.2532, 0.6479, 0.2342, 0.6651, 0.2287, 0.6252, 0.2487, 0.6167, 0.2821, 0.6255, 0.8637, 0.5262, 0.8614, 0.5299, 0.8579, 0.5263, 0.849, 0.5325, 0.8531, 0.5283, 0.8532, 0.5338, 0.849, 0.5325, 0.8521, 0.5182, 0.8531, 0.5283, 0.8622, 0.5454, 0.849, 0.5325, 0.8532, 0.5338, 0.8755, 0.61, 0.8444, 0.6307, 0.8435, 0.6072, 0.8755, 0.61, 0.8813, 0.6435, 0.8444, 0.6307, 0.9494, 0.9113, 0.9184, 0.8903, 0.9505, 0.8879, 0.7136, 0.6863, 0.7221, 0.6812, 0.7231, 0.6881, 0.9118, 0.924, 0.9184, 0.8903, 0.9494, 0.9113, 0.9333, 0.3278, 0.9454, 0.3273, 0.9426, 0.3571, 0.9363, 0.3618])
me_cube.materials.append(mat_material)
me_cube.use_mirror_vertex_groups = False
me_cube.use_paint_bone_selection = False
me_cube.use_paint_mask = True
me_cube.update()
arm_armature = bpy.data.armatures.new('Armature')  # bones are not reproduced

# ---- objects
ob_character = bpy.data.objects.new('character', me_cube)
ob_char_model = bpy.data.objects.new('char-model', arm_armature)
ob_arm_image = bpy.data.objects.new('arm-image', None)
ob_front_image = bpy.data.objects.new('front-image', None)
ob_side_image = bpy.data.objects.new('side-image', None)

# ---- transforms, parenting, visibility, modifiers, constraints
ob_character.parent = ob_char_model
ob_character.location = (0.0, 0.0, 0.0)
ob_character.lock_rotations_4d = False
ob_character.empty_display_type = 'ARROWS'
ob_character.lineart.crease_threshold = 0.0
_vg = ob_character.vertex_groups.new(name='torso')
for _i, _w in zip([0, 1, 2, 3, 4, 5, 6, 7, 8, 10, 11, 12, 13, 14, 15, 21, 23, 24, 25, 26, 27, 28, 53, 54, 55, 56, 59, 60, 87, 107, 108, 109, 110, 111, 112, 113, 114, 115, 121, 123, 124, 149, 150, 153, 154, 177, 181, 223, 224, 227], [0.139, 0.7437, 0.7358, 0.7637, 0.1299, 0.1606, 0.6368, 0.2156, 0.8137, 0.6782, 0.02693, 0.08863, 0.1505, 0.6744, 0.8613, 0.2053, 0.1754, 0.6864, 0.6815, 0.8092, 0.884, 0.8265, 0.05974, 0.349, 0.01332, 0.274, 0.0134, 0.6825, 0.2162, 0.1259, 0.7671, 0.759, 0.7783, 0.1221, 0.1444, 0.6439, 0.2053, 0.02194, 0.209, 0.7018, 0.8232, 0.0604, 0.2411, 0.0103, 0.6938, 0.01561, 0.2248, 0.02979, 0.004215, 0.002886]): _vg.add([_i], _w, 'REPLACE')
_vg = ob_character.vertex_groups.new(name='neck')
for _i, _w in zip([9, 11, 14, 23, 24, 53, 54, 73, 74, 104, 105, 106, 149, 167, 168, 198, 199, 200, 201, 202, 203, 204, 205, 206, 207, 208, 209, 210, 211, 212, 213, 214, 215, 216, 217, 218, 219, 220, 221, 222, 228], [0.9275, 0.7709, 0.04572, 0.2063, 0.0252, 0.06875, 0.1004, 0.06363, 0.8628, 0.9741, 0.9732, 0.9659, 0.07518, 0.07007, 0.8455, 0.9583, 0.9791, 0.9922, 0.9755, 0.9917, 0.9756, 0.9899, 0.9924, 0.9889, 0.9925, 0.978, 0.9928, 0.9891, 0.9886, 0.9904, 0.9932, 0.9774, 0.992, 0.9722, 0.9913, 0.9717, 0.9893, 0.9921, 0.988, 0.988, 0.8624]): _vg.add([_i], _w, 'REPLACE')
_vg = ob_character.vertex_groups.new(name='right-shoulder')
for _i, _w in zip([1, 2, 3, 6, 7, 11, 14, 15, 21, 22, 23, 24, 25, 26, 28, 53, 54, 56, 59, 60, 73, 74, 75, 77, 83, 87, 114, 228], [0.06182, 0.07075, 0.05413, 0.2969, 0.5956, 0.1291, 0.1668, 0.05362, 0.7189, 0.4949, 0.5066, 0.134, 0.1915, 0.1098, 0.06344, 0.8299, 0.273, 0.598, 0.821, 0.2075, 0.8365, 0.1114, 0.01604, 0.04075, 0.2261, 0.5756, 0.05276, 0.07358]): _vg.add([_i], _w, 'REPLACE')
_vg = ob_character.vertex_groups.new(name='right-upper-arm')
for _i, _w in zip([7, 21, 22, 25, 56, 59, 60, 73, 75, 76, 77, 83, 86, 87, 88, 90], [0.1391, 0.03085, 0.4861, 0.0448, 0.0967, 0.1353, 0.01825, 0.08891, 0.9236, 0.9365, 0.9342, 0.7414, 0.949, 0.1767, 0.02895, 0.02776]): _vg.add([_i], _w, 'REPLACE')
_vg = ob_character.vertex_groups.new(name='right-lower-arm')
for _i, _w in zip([75, 76, 78, 79, 80, 81, 82, 84, 85, 86, 88, 89, 90, 91, 92, 93, 94, 95], [0.03321, 0.05643, 0.9993, 0.9992, 0.9993, 0.9988, 0.9992, 0.9989, 0.9992, 0.02699, 0.96, 0.9812, 0.9609, 0.9992, 0.9992, 0.9993, 0.9992, 0.9993]): _vg.add([_i], _w, 'REPLACE')
_vg = ob_character.vertex_groups.new(name='left-shoulder')
for _i, _w in zip([9, 11, 14, 15, 23, 24, 28, 54, 108, 109, 110, 113, 114, 121, 122, 123, 124, 149, 150, 153, 154, 167, 168, 169, 171, 177, 181, 198, 228], [0.001015, 0.01778, 0.0639, 0.0472, 0.06117, 0.1319, 0.01648, 0.2741, 0.04991, 0.06154, 0.0457, 0.2885, 0.5709, 0.7131, 0.4914, 0.1719, 0.1014, 0.8184, 0.6155, 0.8295, 0.2007, 0.8205, 0.1182, 0.02419, 0.04878, 0.2265, 0.5794, 0.003931, 0.01007]): _vg.add([_i], _w, 'REPLACE')
_vg = ob_character.vertex_groups.new(name='left-upper-arm')
for _i, _w in zip([113, 114, 121, 122, 123, 150, 153, 154, 167, 169, 170, 171, 177, 180, 181, 182, 183, 184], [0.0003032, 0.1351, 0.02952, 0.4848, 0.03388, 0.1145, 0.1282, 0.02357, 0.09736, 0.9491, 0.94, 0.9289, 0.7299, 0.9577, 0.1501, 0.1538, 0.0781, 0.07528]): _vg.add([_i], _w, 'REPLACE')
_vg = ob_character.vertex_groups.new(name='left-lower-arm')
for _i, _w in zip([170, 172, 173, 174, 175, 176, 178, 179, 180, 182, 183, 184, 185, 186, 187, 188, 189, 229], [0.04909, 0.9982, 0.9979, 0.9983, 0.9819, 0.9988, 0.9967, 0.9985, 0.005836, 0.8455, 0.9209, 0.9243, 0.998, 0.998, 0.9982, 0.998, 0.9982, 0.9973]): _vg.add([_i], _w, 'REPLACE')
_vg = ob_character.vertex_groups.new(name='lower-torso')
for _i, _w in zip([0, 1, 2, 3, 4, 5, 8, 10, 12, 13, 16, 25, 26, 27, 28, 55, 60, 107, 108, 109, 110, 111, 112, 115, 116, 123, 124, 154, 223, 224, 225, 227], [0.6652, 0.137, 0.1404, 0.1386, 0.675, 0.6839, 0.1189, 0.2521, 0.793, 0.6327, 0.09147, 0.0513, 0.04744, 0.05538, 0.0263, 0.151, 0.05436, 0.6984, 0.1289, 0.1323, 0.1341, 0.6977, 0.7177, 0.2066, 0.1133, 0.0418, 0.03864, 0.04571, 0.2079, 0.1178, 0.0706, 0.1449]): _vg.add([_i], _w, 'REPLACE')
_vg = ob_character.vertex_groups.new(name='right-hip')
for _i, _w in zip([0, 1, 2, 4, 5, 12, 13, 16, 17, 18, 19, 20, 55, 57, 58, 111, 115, 119, 120, 152, 223, 224, 225, 226, 230], [0.1358, 0.001307, 0.001648, 0.1384, 0.09243, 0.06539, 0.03243, 0.1182, 0.4934, 0.1588, 0.8172, 0.6432, 0.6322, 0.1188, 0.8711, 0.0009662, 0.09948, 0.1423, 0.05984, 0.0548, 0.5948, 0.6053, 0.6342, 0.2001, 0.1188]): _vg.add([_i], _w, 'REPLACE')
_vg = ob_character.vertex_groups.new(name='right-upper-leg')
for _i, _w in zip([0, 4, 17, 18, 19, 20, 29, 30, 31, 32, 33, 34, 35, 36, 55, 57, 58, 61, 62, 63, 64, 223, 224, 226, 230, 231, 232], [0.01282, 0.001384, 0.4754, 0.7837, 0.09885, 0.1353, 0.9457, 0.9189, 0.9309, 0.8882, 0.0756, 0.177, 0.0849, 0.1643, 0.1566, 0.8547, 0.0509, 0.9407, 0.9264, 0.08338, 0.09714, 0.1058, 0.1486, 0.03488, 0.8547, 0.9407, 0.08338]): _vg.add([_i], _w, 'REPLACE')
_vg = ob_character.vertex_groups.new(name='right-lower-leg')
for _i, _w in zip([29, 30, 31, 32, 33, 34, 35, 36, 37, 38, 39, 40, 41, 42, 43, 44, 45, 46, 47, 48, 49, 50, 51, 52, 61, 62, 63, 64, 65, 66, 67, 68, 69, 70, 71, 72, 96, 97, 98, 99, 100, 101, 102, 103, 231, 232, 233, 234, 235], [0.04248, 0.06828, 0.05255, 0.08556, 0.9235, 0.8203, 0.9137, 0.8316, 0.9929, 0.997, 0.9924, 0.9953, 0.9998, 1.0, 0.9997, 1.0, 1.0, 1.0, 1.0, 1.0, 1.0, 1.0, 1.0, 1.0, 0.05425, 0.0524, 0.916, 0.9008, 0.9975, 0.9942, 1.0, 0.9999, 1.0, 1.0, 1.0, 1.0, 1.0, 1.0, 1.0, 1.0, 1.0, 1.0, 1.0, 1.0, 0.05425, 0.916, 0.9975, 1.0, 1.0]): _vg.add([_i], _w, 'REPLACE')
_vg = ob_character.vertex_groups.new(name='left-hip')
for _i, _w in zip([5, 10, 12, 13, 16, 18, 19, 20, 58, 107, 111, 112, 115, 116, 117, 118, 119, 120, 128, 151, 152, 156, 223, 224, 225, 226, 227, 236], [0.01081, 0.0331, 0.02072, 0.1572, 0.729, 0.02602, 0.05663, 0.2031, 0.06225, 0.1276, 0.1191, 0.1025, 0.5482, 0.699, 0.4833, 0.1725, 0.7363, 0.7519, 0.004838, 0.09813, 0.8724, 0.002392, 0.03388, 0.09554, 0.2334, 0.6875, 0.6617, 0.09813]): _vg.add([_i], _w, 'REPLACE')
_vg = ob_character.vertex_groups.new(name='left-upper-leg')
for _i, _w in zip([107, 115, 116, 117, 118, 119, 120, 125, 126, 127, 128, 129, 130, 131, 132, 151, 152, 155, 156, 157, 158, 225, 226, 227, 236, 237, 238], [0.003226, 0.1028, 0.14, 0.4793, 0.798, 0.09596, 0.1612, 0.9508, 0.9198, 0.9147, 0.8725, 0.07473, 0.1698, 0.09569, 0.1768, 0.8852, 0.05566, 0.9582, 0.9005, 0.05172, 0.1266, 0.01081, 0.02463, 0.147, 0.8852, 0.9582, 0.05172]): _vg.add([_i], _w, 'REPLACE')
_vg = ob_character.vertex_groups.new(name='left-lower-leg')
for _i, _w in zip([125, 126, 127, 128, 129, 130, 131, 132, 133, 134, 135, 136, 137, 138, 139, 140, 141, 142, 143, 144, 145, 146, 147, 148, 155, 156, 157, 158, 159, 160, 161, 162, 163, 164, 165, 166, 190, 191, 192, 193, 194, 195, 196, 197, 237, 238, 239, 240, 241], [0.03314, 0.06762, 0.06422, 0.09725, 0.9242, 0.8274, 0.9022, 0.8179, 0.9924, 0.9978, 0.9903, 0.9926, 0.9998, 1.0, 0.9996, 0.9999, 1.0, 1.0, 0.9999, 1.0, 1.0, 1.0, 1.0, 1.0, 0.02737, 0.07057, 0.948, 0.8697, 0.9996, 0.9913, 1.0, 0.9997, 1.0, 1.0, 1.0, 1.0, 1.0, 1.0, 1.0, 1.0, 1.0, 1.0, 1.0, 1.0, 0.02737, 0.948, 0.9996, 1.0, 1.0]): _vg.add([_i], _w, 'REPLACE')
_m = ob_character.modifiers.new('Armature', 'ARMATURE')
_m.object = ob_char_model
ob_char_model.location = (0.0, 0.0, 0.0)
ob_arm_image.location = (-1.471, 4.581e-08, -0.341)
ob_arm_image.rotation_euler = (1.571, 1.546, 5.416e-06)
ob_arm_image.empty_display_type = 'IMAGE'
ob_arm_image.empty_display_size = 5.0
ob_front_image.location = (1.645, 0.0, 0.0)
ob_front_image.rotation_euler = (1.571, 0.0, 0.0)
ob_front_image.empty_display_type = 'IMAGE'
ob_front_image.empty_display_size = 5.0
ob_side_image.location = (1.0, -1.799, 0.0)
ob_side_image.rotation_euler = (1.571, -0.0, 1.571)
ob_side_image.empty_display_type = 'IMAGE'
ob_side_image.empty_display_size = 5.0

# ---- collection membership
col_collection.objects.link(ob_character)
col_collection.objects.link(ob_char_model)
col_images.objects.link(ob_arm_image)
col_images.objects.link(ob_front_image)
col_images.objects.link(ob_side_image)
def _layer_coll(name, lc=None):
    lc = lc or bpy.context.view_layer.layer_collection
    for c in lc.children:
        if c.name == name: return c
        r = _layer_coll(name, c)
        if r: return r
_layer_coll('images').exclude = True

# ---- scene / render settings (as saved in the file)
scene.frame_start = 1; scene.frame_end = 250; scene.frame_set(99)
scene.render.engine = 'BLENDER_EEVEE_NEXT'
bpy.context.view_layer.update()

# ---- added for rendering (the .blend has no active camera and no usable light): camera, sun
cam_auto = bpy.data.cameras.new('AutoCamera')
cam_auto.lens = 50.0
cam_auto.sensor_width = 36.0
cam_auto.clip_end = 1000.0
ob_auto_camera = bpy.data.objects.new('AutoCamera', cam_auto)
scene.collection.objects.link(ob_auto_camera)
ob_auto_camera.location = (5.0222, -6.10064, 3.52962)
ob_auto_camera.rotation_euler = (1.09748, -7.21219e-08, 0.694738)
scene.camera = ob_auto_camera
light_auto_sun = bpy.data.lights.new('AutoSun', 'SUN')
light_auto_sun.energy = 3.0
light_auto_sun.angle = 0.0523599
ob_auto_sun = bpy.data.objects.new('AutoSun', light_auto_sun)
scene.collection.objects.link(ob_auto_sun)
ob_auto_sun.rotation_euler = (0.872665, 0.174533, 0.523599)
bpy.context.view_layer.update()
